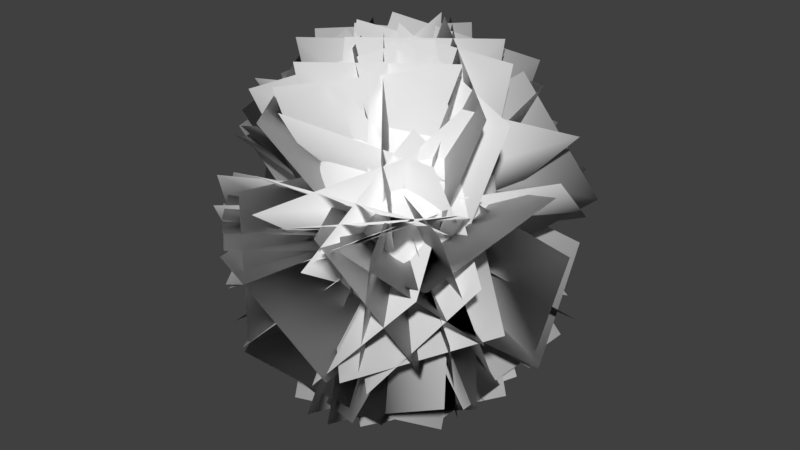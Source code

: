 # Source: S_LeafBlob_01.blend  (saved by Blender 2.80.75; exported with 4.5.12 LTS)
import bpy
from mathutils import Matrix  # noqa: F401  (used for matrix-valued properties, if any)

bpy.ops.wm.read_factory_settings(use_empty=True)
scene = bpy.context.scene
scene.name = 'Scene'

# ---- collections
col_collection_1 = bpy.data.collections.new('Collection 1'); scene.collection.children.link(col_collection_1)

# ---- world
world_world = bpy.data.worlds.new('World'); scene.world = world_world
world_world.color = (0.05088, 0.05088, 0.05088)
world_world.use_sun_shadow = False
world_world.sun_shadow_jitter_overblur = 0.0
world_world.cycles.sampling_method = 'MANUAL'

# ---- meshes
me_icosphere = bpy.data.meshes.new('Icosphere')
me_icosphere.from_pydata([(-1.419e-09, -2.838e-09, -1.843), (1.051, -0.7636, -0.824), (-0.4015, -1.236, -0.824), (-1.299, -2.838e-09, -0.824), (-0.4015, 1.236, -0.824), (1.051, 0.7636, -0.824), (0.4015, -1.236, 0.824), (-1.051, -0.7636, 0.824), (-1.051, 0.7636, 0.824), (0.4015, 1.236, 0.824), (1.299, -2.838e-09, 0.824), (-1.419e-09, -2.838e-09, 1.843), (-0.236, -0.7263, -1.567), (0.6178, -0.4489, -1.567), (0.3818, -1.175, -0.9687), (1.236, -2.838e-09, -0.9687), (0.6178, 0.4489, -1.567), (-0.7636, -2.838e-09, -1.567), (-0.9996, -0.7263, -0.9687), (-0.236, 0.7263, -1.567), (-0.9996, 0.7263, -0.9687), (0.3818, 1.175, -0.9687), (1.381, -0.4489, -2.838e-09), (1.381, 0.4489, -2.838e-09), (-1.419e-09, -1.453, -2.838e-09), (0.8538, -1.175, -2.838e-09), (-1.381, -0.4489, -2.838e-09), (-0.8538, -1.175, -2.838e-09), (-0.8538, 1.175, -2.838e-09), (-1.381, 0.4489, -2.838e-09), (0.8538, 1.175, -2.838e-09), (-1.419e-09, 1.453, -2.838e-09), (0.9996, -0.7263, 0.9687), (-0.3818, -1.175, 0.9687), (-1.236, -2.838e-09, 0.9687), (-0.3818, 1.175, 0.9687), (0.9996, 0.7263, 0.9687), (0.236, -0.7263, 1.567), (0.7636, -2.838e-09, 1.567), (-0.6178, -0.4489, 1.567), (-0.6178, 0.4489, 1.567), (0.236, 0.7263, 1.567)], [], [(0, 13, 12), (1, 13, 15), (0, 12, 17), (0, 17, 19), (0, 19, 16), (1, 15, 22), (2, 14, 24), (3, 18, 26), (4, 20, 28), (5, 21, 30), (1, 22, 25), (2, 24, 27), (3, 26, 29), (4, 28, 31), (5, 30, 23), (6, 32, 37), (7, 33, 39), (8, 34, 40), (9, 35, 41), (10, 36, 38), (38, 41, 11), (38, 36, 41), (36, 9, 41), (41, 40, 11), (41, 35, 40), (35, 8, 40), (40, 39, 11), (40, 34, 39), (34, 7, 39), (39, 37, 11), (39, 33, 37), (33, 6, 37), (37, 38, 11), (37, 32, 38), (32, 10, 38), (23, 36, 10), (23, 30, 36), (30, 9, 36), (31, 35, 9), (31, 28, 35), (28, 8, 35), (29, 34, 8), (29, 26, 34), (26, 7, 34), (27, 33, 7), (27, 24, 33), (24, 6, 33), (25, 32, 6), (25, 22, 32), (22, 10, 32), (30, 31, 9), (30, 21, 31), (21, 4, 31), (28, 29, 8), (28, 20, 29), (20, 3, 29), (26, 27, 7), (26, 18, 27), (18, 2, 27), (24, 25, 6), (24, 14, 25), (14, 1, 25), (22, 23, 10), (22, 15, 23), (15, 5, 23), (16, 21, 5), (16, 19, 21), (19, 4, 21), (19, 20, 4), (19, 17, 20), (17, 3, 20), (17, 18, 3), (17, 12, 18), (12, 2, 18), (15, 16, 5), (15, 13, 16), (13, 0, 16), (12, 14, 2), (12, 13, 14), (13, 1, 14)])
me_icosphere.polygons.foreach_set('use_smooth', [True] * 80)
_uv = me_icosphere.uv_layers.new(name='UVMap')
_uv.uv.foreach_set('vector', [0.2487, 0.8441, 0.1939, 0.6807, 0.325, 0.7138, 0.1273, 0.5432, 0.1939, 0.6807, 0.04775, 0.6807, 0.2487, 0.8441, 0.325, 0.7138, 0.3311, 0.9111, 0.2487, 0.8441, 0.3311, 0.9111, 0.2039, 1.0, 0.2487, 0.8441, 0.2039, 1.0, 0.1191, 0.8576, 0.1273, 0.5432, 0.04775, 0.6807, 0.01712, 0.5369, 0.4436, 0.4429, 0.4045, 0.5369, 0.3354, 0.371, 0.6616, 0.2684, 0.559, 0.371, 0.559, 0.1659, 0.7514, 0.1536, 0.8813, 0.1465, 0.802, 0.3196, 0.1082, 0.4429, 9.416e-07, 0.371, 0.09549, 0.2684, 0.7973, 0.9972, 0.7142, 0.8637, 0.8603, 0.8565, 0.4436, 0.4429, 0.3354, 0.371, 0.4309, 0.2684, 0.6616, 0.2684, 0.559, 0.1659, 0.6708, 0.1025, 0.7514, 0.1536, 0.802, 0.3196, 0.6719, 0.28, 0.1082, 0.4429, 0.09549, 0.2684, 0.2236, 0.371, 0.9108, 0.6905, 0.781, 0.6834, 0.862, 0.5369, 0.6623, 0.8441, 0.6046, 1.0, 0.5432, 0.8576, 0.535, 0.5432, 0.6145, 0.6807, 0.4684, 0.6807, 0.1082, 0.094, 0.0691, 0.0, 0.2073, 1.384e-07, 0.3262, 0.2684, 0.2236, 0.1659, 0.3354, 0.1025, 0.3311, 0.9111, 0.3373, 0.7138, 0.4136, 0.8441, 0.3354, 0.1025, 0.2236, 0.1659, 0.2073, 1.384e-07, 0.2236, 0.1659, 0.1082, 0.094, 0.2073, 1.384e-07, 0.3373, 0.7138, 0.4684, 0.6807, 0.4136, 0.8441, 0.3373, 0.7138, 0.4086, 0.5369, 0.4684, 0.6807, 0.4086, 0.5369, 0.535, 0.5432, 0.4684, 0.6807, 0.4684, 0.6807, 0.5432, 0.8576, 0.4136, 0.8441, 0.4684, 0.6807, 0.6145, 0.6807, 0.5432, 0.8576, 0.6145, 0.6807, 0.6623, 0.8441, 0.5432, 0.8576, 0.5432, 0.8576, 0.4584, 1.0, 0.4136, 0.8441, 0.5432, 0.8576, 0.6046, 1.0, 0.4584, 1.0, 0.9915, 0.6194, 0.9108, 0.6905, 0.862, 0.5369, 0.4584, 1.0, 0.3311, 0.9111, 0.4136, 0.8441, 0.862, 0.5369, 0.781, 0.6834, 0.7159, 0.5441, 0.781, 0.6834, 0.6623, 0.7028, 0.7159, 0.5441, 0.2236, 0.371, 0.2236, 0.1659, 0.3262, 0.2684, 0.2236, 0.371, 0.09549, 0.2684, 0.2236, 0.1659, 0.09549, 0.2684, 0.1082, 0.094, 0.2236, 0.1659, 0.0, 0.1659, 0.0691, 0.0, 0.1082, 0.094, 0.6719, 0.28, 0.802, 0.3196, 0.7386, 0.4603, 0.802, 0.3196, 0.865, 0.4603, 0.7386, 0.4603, 0.6452, 0.5369, 0.6145, 0.6807, 0.535, 0.5432, 0.6708, 0.1025, 0.559, 0.1659, 0.5427, 0.0, 0.559, 0.1659, 0.4436, 0.094, 0.5427, 0.0, 0.4309, 0.2684, 0.3354, 0.1659, 0.4436, 0.094, 0.4309, 0.2684, 0.3354, 0.371, 0.3354, 0.1659, 0.9904, 0.8169, 0.9108, 0.6905, 0.9915, 0.6194, 0.8603, 0.8565, 0.781, 0.6834, 0.9108, 0.6905, 0.8603, 0.8565, 0.7142, 0.8637, 0.781, 0.6834, 0.7142, 0.8637, 0.6623, 0.7028, 0.781, 0.6834, 0.09549, 0.2684, 0.0, 0.1659, 0.1082, 0.094, 0.09549, 0.2684, 9.416e-07, 0.371, 0.0, 0.1659, 0.6708, 0.08251, 0.7514, 0.1536, 0.6719, 0.28, 0.802, 0.3196, 0.9481, 0.3268, 0.865, 0.4603, 0.802, 0.3196, 0.8813, 0.1465, 0.9481, 0.3268, 0.8813, 0.1465, 1.0, 0.1659, 0.9481, 0.3268, 0.559, 0.1659, 0.4309, 0.2684, 0.4436, 0.094, 0.559, 0.1659, 0.559, 0.371, 0.4309, 0.2684, 0.559, 0.371, 0.4436, 0.4429, 0.4309, 0.2684, 0.9904, 0.8169, 0.8603, 0.8565, 0.9108, 0.6905, 0.9904, 0.8169, 0.9237, 0.9972, 0.8603, 0.8565, 0.9237, 0.9972, 0.7973, 0.9972, 0.8603, 0.8565, 0.3354, 0.4344, 0.2236, 0.371, 0.3262, 0.2684, 0.3354, 0.4344, 0.2073, 0.5369, 0.2236, 0.371, 0.2073, 0.5369, 0.1082, 0.4429, 0.2236, 0.371, 0.1191, 0.8576, 0.05771, 1.0, 0.0, 0.8441, 0.1191, 0.8576, 0.2039, 1.0, 0.05771, 1.0, 0.8003, 0.0, 0.7514, 0.1536, 0.6708, 0.08251, 0.8003, 0.0, 0.8813, 0.1465, 0.7514, 0.1536, 0.8003, 0.0, 0.9463, 0.00724, 0.8813, 0.1465, 0.9463, 0.00724, 1.0, 0.1659, 0.8813, 0.1465, 0.6708, 0.4344, 0.559, 0.371, 0.6616, 0.2684, 0.6708, 0.4344, 0.5427, 0.5369, 0.559, 0.371, 0.5427, 0.5369, 0.4436, 0.4429, 0.559, 0.371, 0.04775, 0.6807, 0.1191, 0.8576, 0.0, 0.8441, 0.04775, 0.6807, 0.1939, 0.6807, 0.1191, 0.8576, 0.1939, 0.6807, 0.2487, 0.8441, 0.1191, 0.8576, 0.5427, 0.5369, 0.4045, 0.5369, 0.4436, 0.4429, 0.325, 0.7138, 0.1939, 0.6807, 0.2537, 0.5369, 0.1939, 0.6807, 0.1273, 0.5432, 0.2537, 0.5369])
me_icosphere.use_remesh_preserve_volume = False
me_icosphere.use_remesh_preserve_attributes = False
me_icosphere.use_mirror_vertex_groups = False
me_icosphere.update()
me_plane = bpy.data.meshes.new('Plane')
me_plane.from_pydata([(1.09, 0.364, 0.218), (2.044, -1.327, 1.24), (-0.7213, -0.838, -0.08024), (0.2326, -2.529, 0.9416), (1.155, -0.2639, 0.1297), (2.016, -1.482, -1.476), (-0.7423, -0.1639, -0.9636), (0.119, -1.382, -2.569), (-0.7157, -0.6082, -0.7257), (0.2052, -1.69, -2.326), (1.189, 0.1919, -0.1701), (2.11, -0.8897, -1.77), (1.044, 0.3157, -0.7488), (1.226, -0.496, -2.768), (-0.8817, -0.6874, -0.5189), (-0.6998, -1.499, -2.538), (-0.009463, 0.7959, -1.052), (0.2357, -0.0453, -3.033), (0.2048, -1.179, -0.1866), (0.45, -2.02, -2.168), (-0.2486, 0.6795, -1.088), (-0.274, -0.3753, -2.985), (0.3007, -1.159, -0.07339), (0.2753, -2.214, -1.97), (-1.078, -0.07338, -0.4685), (-1.359, -1.412, -2.104), (1.012, -0.4913, -0.4852), (0.7312, -1.83, -2.12), (0.9666, 0.06422, -0.7762), (1.005, -1.535, -2.194), (-0.8856, -0.6671, -0.0008247), (-0.8477, -2.266, -1.418), (-0.4769, -0.86, -0.8069), (0.2052, -1.092, -2.869), (0.9227, 0.7935, -0.5299), (1.605, 0.5615, -2.592), (0.823, 0.9168, -0.4532), (1.522, 0.9518, -2.495), (-0.3622, -0.8341, -0.8889), (0.3369, -0.7992, -2.931), (-0.138, -0.742, -0.9982), (1.068, -0.3416, -2.778), (0.7555, 0.9883, -0.003388), (1.962, 1.389, -1.783), (-0.452, 0.9227, -0.6492), (-1.963, 0.313, -2.026), (-0.1165, -1.115, -0.1152), (-1.627, -1.725, -1.492), (-0.01577, -1.109, -0.3299), (-1.424, -1.594, -1.87), (-0.5237, 0.9638, -0.5185), (-1.932, 0.4786, -2.059), (0.09169, -0.8654, -0.8577), (-1.493, -0.7672, -2.362), (-0.6678, 0.9681, 0.06231), (-2.253, 1.066, -1.442), (0.2435, 0.9076, -0.9122), (-0.8883, 0.9261, -2.718), (-0.8043, -0.8344, -0.2732), (-1.936, -0.8159, -2.079), (-0.1752, -0.7171, -1.093), (-0.5129, 0.16, -3.071), (0.04476, 1.289, -0.2408), (-0.2929, 2.166, -2.219), (0.2129, -0.3534, -1.188), (-0.9215, 0.7334, -2.669), (-0.6335, 0.8817, 0.3672), (-1.768, 1.969, -1.113), (-1.116, 0.3113, -0.06761), (-1.695, 1.67, -1.667), (0.9357, 0.3275, -0.7968), (0.3565, 1.687, -2.396), (-0.7387, -0.1774, -0.9441), (-0.9873, 1.584, -2.211), (0.7099, 0.9063, 0.2783), (0.4614, 2.667, -0.9884), (-0.4602, -0.3985, -1.086), (-0.0318, 0.6875, -2.881), (0.7315, 0.9841, 0.03482), (1.16, 2.07, -1.761), (1.071, -0.3228, -0.6279), (1.524, 0.514, -2.577), (-0.7723, 0.8183, -0.5663), (-0.3195, 1.655, -2.516), (-0.3829, 1.108, -0.07932), (0.6873, 2.4, -1.408), (0.8817, -0.5222, -0.6459), (1.952, 0.7693, -1.975), (0.5625, -0.6998, -0.8621), (1.444, 0.2372, -2.572), (-0.07523, 1.212, -0.1431), (0.8061, 2.149, -1.853), (0.01637, 0.1575, -1.21), (2.084, 0.3886, -1.803), (0.6295, -0.02955, 0.8566), (2.697, 0.2016, 0.2639), (0.02577, -0.2255, -1.186), (1.057, -2.108, -1.372), (0.3416, -0.2628, 0.9449), (1.373, -2.145, 0.7591), (0.8696, -0.01994, 0.6628), (1.886, -1.905, 0.2733), (-0.5239, -0.4369, -0.957), (0.4929, -2.322, -1.347), (-0.7859, -0.6316, -0.5196), (-0.2553, -2.672, 0.07598), (0.9982, 0.1294, 0.4978), (1.529, -1.91, 1.093), (0.9651, -0.05496, 0.5414), (1.222, -2.162, 0.9822), (-0.823, -0.5114, -0.5964), (-0.5657, -2.618, -0.1556), (-0.3918, -0.5378, 0.7895), (0.712, -2.404, 0.9135), (0.7863, 0.0442, -0.9393), (1.89, -1.822, -0.8153), (-0.8066, 0.603, -0.651), (-1.952, -0.8013, -1.872), (0.4689, -1.034, 0.03462), (-0.6765, -2.438, -1.187), (0.3284, -0.7725, 0.6459), (-1.34, -2.186, 0.637), (-0.7072, 0.4593, -0.835), (-2.376, -0.9543, -0.8439), (-0.9348, 0.5801, -0.1636), (-2.479, -0.8096, 0.3084), (0.5251, -0.9446, 0.1221), (-1.019, -2.334, 0.5941), (0.6084, -0.8681, 0.2964), (-0.8632, -2.477, 0.4904), (-0.9581, 0.4777, -0.4284), (-2.43, -1.131, -0.2344), (-0.6303, 0.389, -0.9349), (-2.414, -0.8688, -0.7975), (0.2352, -0.6506, 0.7836), (-1.549, -1.908, 0.9209), (0.6108, -0.9137, 0.1048), (-0.8272, -2.508, 0.2659), (-0.9846, 0.4899, -0.2423), (-2.423, -1.105, -0.0812), (-0.5969, -0.2515, -0.9918), (-2.031, 1.369, -1.248), (0.2546, 0.7749, 0.7321), (-1.18, 2.396, 0.4754), (0.6211, 0.2415, -1.048), (0.5745, 2.412, -1.333), (-0.5695, 0.4559, 0.7775), (-0.6161, 2.626, 0.4921), (0.8889, -0.2405, -0.7764), (1.703, 1.638, -1.494), (-0.5896, 0.8435, 0.3833), (0.2246, 2.722, -0.3344), (-0.7808, 0.8133, -0.03385), (0.004673, 2.632, -0.8811), (1.094, -0.1763, -0.4203), (1.879, 1.643, -1.268), (0.01451, 0.1796, 1.027), (0.2439, 2.305, 1.375), (0.1192, 0.5184, -1.11), (0.3486, 2.644, -0.7617), (1.159, 0.1334, -0.2553), (1.807, 2.011, 0.611), (-0.8776, 0.5545, 0.3567), (-0.2289, 2.433, 1.223), (0.07569, -1.06, -0.3285), (1.952, -1.794, 0.3617), (0.585, 0.8901, 0.3607), (2.462, 0.156, 1.051), (0.05893, -0.4056, 0.9498), (1.926, -1.548, 1.022), (0.4918, 0.1716, -1.118), (2.359, -0.9706, -1.046), (-0.439, -0.7392, 0.5859), (1.054, -2.311, 0.8041), (0.9166, 0.3679, -0.7124), (2.41, -1.204, -0.4943), (0.4676, 0.4348, 0.9088), (1.264, -1.21, 2.105), (-0.1079, -0.98, -0.6532), (0.6885, -2.625, 0.5435), (-0.08561, -0.2024, 1.002), (-0.7071, -2.288, 1.062), (-0.01369, -0.2865, -1.173), (-0.6352, -2.372, -1.112), (0.08565, -0.163, 1.007), (-1.923, -0.4002, 1.701), (-0.6384, 0.1531, -0.9799), (-2.647, -0.08412, -0.2857), (-0.1111, -0.9405, 0.4565), (-2.218, -0.9536, 1.011), (-0.3743, 1.0, -0.4983), (-2.481, 0.987, 0.05588), (-0.179, -0.9568, 0.3862), (-2.177, -0.8747, 1.143), (-0.3716, 1.045, -0.3396), (-2.37, 1.127, 0.4173), (0.2982, 0.7271, -0.9533), (-0.9805, 2.471, -0.8103), (-0.6416, -0.107, 0.8123), (-1.92, 1.637, 0.9554), (-0.9533, -0.3592, 0.3124), (-1.963, 1.272, 1.303), (0.6887, 0.9545, -0.1758), (-0.3214, 2.585, 0.8144), (-0.9825, 0.02164, 0.3718), (-1.385, 2.015, 1.029), (0.9254, 0.6474, -0.3588), (0.5233, 2.64, 0.298), (0.6131, 0.8111, 0.4726), (-0.5236, 2.617, 0.4928), (-0.9271, -0.1458, -0.6527), (-2.064, 1.66, -0.6325), (-0.6429, -0.2052, 0.8063), (-1.104, 1.676, 1.82), (0.558, 0.8806, -0.663), (0.09716, 2.762, 0.3507), (-1.018, 0.2673, 0.2896), (-0.9834, 2.091, 1.432), (1.096, 0.4498, -0.06684), (1.131, 2.274, 1.075), (-0.1767, -0.09707, 1.04), (1.221, 1.158, 2.173), (0.7245, 0.5933, -0.836), (2.122, 1.848, 0.2968), (0.5492, -0.6673, 0.6266), (2.403, 0.3402, 1.168), (0.0188, 1.003, -0.6665), (1.873, 2.011, -0.1252), (-0.437, 0.5264, 0.9291), (0.05126, -0.3341, 2.831), (0.7763, -0.9462, -0.04849), (1.265, -1.807, 1.853), (-0.728, 0.1246, 0.8933), (0.07637, -0.0546, 2.897), (1.255, -0.1646, 0.07114), (2.06, -0.3438, 2.075), (1.089, -0.609, 0.173), (1.9, -0.6213, 2.191), (-0.5433, 0.6648, 0.8369), (0.2677, 0.6526, 2.855), (1.044, 0.3533, 0.5893), (1.249, -0.2612, 2.646), (-0.8541, -0.664, 0.4746), (-0.649, -1.279, 2.532), (-0.1607, 1.023, 0.6858), (0.04973, 0.8687, 2.824), (0.3596, -1.058, 0.4847), (0.5701, -1.212, 2.623), (0.9417, 0.2403, 0.6063), (1.423, -1.429, 1.87), (-0.6732, -0.8814, -0.2599), (-0.1915, -2.551, 1.004), (1.187, -0.05469, 0.0848), (1.729, -1.775, 1.267), (-0.8917, -0.611, 0.229), (-0.3492, -2.331, 1.411), (0.811, 0.3741, 0.8016), (0.4744, -0.403, 2.808), (-0.9257, -0.7264, 0.08395), (-1.262, -1.504, 2.09), (-1.149, 0.00317, 0.1327), (-1.76, -0.9314, 1.969), (0.906, -0.4112, 0.6059), (0.2947, -1.346, 2.442), (1.001, 0.1211, 0.7174), (0.7445, -0.1616, 2.831), (-1.096, -0.2346, 0.4155), (-1.352, -0.5173, 2.529), (-0.826, -0.7743, 0.319), (-0.6963, -1.621, 2.276), (0.9696, 0.3262, 0.676), (1.099, -0.5202, 2.633), (0.5286, 0.2476, 0.9675), (-0.8495, -0.04578, 2.642), (-1.056, -0.3108, -0.4345), (-2.434, -0.6042, 1.24), (0.6247, 0.5305, 0.8266), (-0.5325, 0.8893, 2.616), (-1.124, -0.2924, -0.1396), (-2.282, 0.06645, 1.65), (-0.7102, 0.9097, 0.4093), (-1.179, 0.8699, 2.523), (0.5002, -0.8701, 0.6443), (0.03142, -0.9099, 2.758), (0.271, 1.145, -0.3101), (-0.6183, 2.469, 1.116), (-0.5762, -0.5302, 0.7171), (-1.466, 0.7942, 2.143), (-0.9186, -0.1939, 0.5556), (-1.354, 1.273, 2.039), (0.7832, 0.9327, -0.05912), (0.3477, 2.4, 1.424), (0.988, -0.009678, 0.6214), (0.8814, 1.208, 2.392), (-0.9741, 0.6585, 0.04406), (-1.081, 1.876, 1.815), (-0.8364, -0.628, 0.5334), (-1.236, -0.2641, 2.611), (0.6574, 0.9136, 0.5504), (0.2582, 1.278, 2.628), (-0.1985, -0.8243, 0.7753), (-0.5517, -0.2203, 2.81), (0.06042, 1.235, 0.2089), (-0.2928, 1.839, 2.243), (0.8775, -0.6955, 0.4799), (1.321, -0.3466, 2.597), (-0.5655, 0.9526, 0.5107), (-0.1218, 1.302, 2.627), (-0.8556, -0.3042, 0.7483), (-0.4969, -0.2317, 2.872), (1.144, 0.4123, 0.3861), (1.503, 0.4848, 2.51), (-0.5968, -0.4734, 0.8765), (-0.322, 0.283, 2.89), (0.8253, 0.9862, 0.1342), (1.1, 1.743, 2.148), (-0.4929, -0.8355, 0.6857), (-0.2035, -0.7885, 2.828), (0.7408, 0.9283, 0.4803), (1.03, 0.9753, 2.622), (0.07025, -0.8684, 0.6554), (1.519, -0.6, 2.228), (0.613, 1.046, -0.1714), (2.062, 1.314, 1.401), (1.07, -0.0968, 0.4372), (1.444, 1.342, 1.98), (-0.8386, 0.8006, 0.06286), (-0.4646, 2.24, 1.605), (0.1982, 0.8082, 0.7823), (-1.507, 0.9264, 2.137), (-0.8466, -0.6958, -0.4024), (-2.552, -0.5776, 0.9518), (0.04708, -0.6959, 0.8595), (-1.055, 0.0209, 2.586), (-0.5003, 1.096, -0.234), (-1.602, 1.813, 1.492), (-0.6855, 0.7641, 0.5142), (-1.65, -0.04644, 2.231), (0.2649, -1.109, 0.1638), (-0.6996, -1.92, 1.881), (-0.9109, -0.4845, 0.4144), (-0.4118, -1.812, 2.061), (1.198, -0.0427, 0.1312), (1.697, -1.37, 1.778), (0.05118, 1.12, 0.2741), (1.717, 2.158, -0.6542), (0.5931, -0.6968, -0.7835), (2.259, 0.3404, -1.712), (1.008, 0.4473, -0.4863), (0.6188, 2.488, -1.095), (-1.06, 0.2325, 0.1155), (-1.449, 2.273, -0.4936), (0.02114, -0.478, -1.099), (-1.964, -0.4007, -1.885), (-0.6291, 0.5673, 0.6461), (-2.614, 0.6446, -0.1395), (0.04787, 0.3198, -1.217), (1.683, -0.7344, -2.217), (0.5943, -0.6288, 0.677), (2.229, -1.683, -0.323), (1.036, 0.4909, 0.1671), (2.545, -0.9697, -0.4011), (-0.5277, -0.8566, -0.5207), (0.9812, -2.317, -1.089), (0.8319, 0.2248, 0.6687), (2.362, -1.25, 0.3246), (-0.3204, -0.5919, -0.9559), (1.21, -2.066, -1.3), (-0.49, 0.8556, -0.7194), (0.9206, 2.02, -1.852), (1.123, -0.3242, 0.07685), (2.533, 0.8398, -1.056), (-0.915, -0.5231, -0.3652), (-2.276, 0.8778, -1.264), (0.5346, 1.045, -0.116), (-0.8259, 2.446, -1.015), (0.1151, -0.9773, -0.6111), (-1.937, -1.59, -1.056), (-0.6328, 0.8662, 0.298), (-2.685, 0.2531, -0.1469), (-0.447, 1.033, -0.3761), (-2.324, 0.615, -1.402), (-0.09756, -1.106, -0.1438), (-1.975, -1.524, -1.169), (0.8669, -0.2278, -0.8018), (0.763, -2.339, -1.172), (-0.8344, -0.372, 0.4988), (-0.9383, -2.484, 0.1285), (0.6412, -0.6723, -0.9445), (0.3373, -0.3114, -3.077), (-0.7513, 0.9435, -0.4727), (-1.055, 1.304, -2.606), (0.8057, 0.6655, -0.9012), (0.7195, 0.477, -3.025), (-0.7984, -0.7292, -0.7123), (-0.8846, -0.9177, -2.836), (0.01619, 0.9093, -0.8847), (1.465, 0.6536, -2.481), (0.6731, -0.9564, 0.009976), (2.122, -1.212, -1.587)], [], [(0, 1, 3, 2), (4, 6, 7, 5), (8, 10, 11, 9), (12, 13, 15, 14), (16, 17, 19, 18), (20, 21, 23, 22), (24, 25, 27, 26), (28, 29, 31, 30), (32, 34, 35, 33), (36, 37, 39, 38), (40, 42, 43, 41), (44, 45, 47, 46), (48, 50, 51, 49), (52, 53, 55, 54), (56, 57, 59, 58), (60, 62, 63, 61), (64, 66, 67, 65), (68, 70, 71, 69), (72, 74, 75, 73), (76, 78, 79, 77), (80, 81, 83, 82), (84, 85, 87, 86), (88, 90, 91, 89), (92, 94, 95, 93), (96, 97, 99, 98), (100, 102, 103, 101), (104, 106, 107, 105), (108, 109, 111, 110), (112, 114, 115, 113), (116, 117, 119, 118), (120, 121, 123, 122), (124, 126, 127, 125), (128, 129, 131, 130), (132, 134, 135, 133), (136, 137, 139, 138), (140, 141, 143, 142), (144, 146, 147, 145), (148, 150, 151, 149), (152, 153, 155, 154), (156, 158, 159, 157), (160, 162, 163, 161), (164, 166, 167, 165), (168, 169, 171, 170), (172, 174, 175, 173), (176, 177, 179, 178), (180, 182, 183, 181), (184, 185, 187, 186), (188, 189, 191, 190), (192, 193, 195, 194), (196, 198, 199, 197), (200, 201, 203, 202), (204, 205, 207, 206), (208, 210, 211, 209), (212, 213, 215, 214), (216, 217, 219, 218), (220, 222, 223, 221), (224, 226, 227, 225), (228, 230, 231, 229), (232, 234, 235, 233), (236, 238, 239, 237), (240, 241, 243, 242), (244, 245, 247, 246), (248, 249, 251, 250), (252, 253, 255, 254), (256, 257, 259, 258), (260, 262, 263, 261), (264, 265, 267, 266), (268, 270, 271, 269), (272, 273, 275, 274), (276, 278, 279, 277), (280, 282, 283, 281), (284, 286, 287, 285), (288, 289, 291, 290), (292, 294, 295, 293), (296, 298, 299, 297), (300, 302, 303, 301), (304, 306, 307, 305), (308, 310, 311, 309), (312, 314, 315, 313), (316, 318, 319, 317), (320, 322, 323, 321), (324, 326, 327, 325), (328, 330, 331, 329), (332, 333, 335, 334), (336, 338, 339, 337), (340, 342, 343, 341), (344, 345, 347, 346), (348, 350, 351, 349), (352, 353, 355, 354), (356, 358, 359, 357), (360, 362, 363, 361), (364, 366, 367, 365), (368, 370, 371, 369), (372, 373, 375, 374), (376, 377, 379, 378), (380, 382, 383, 381), (384, 385, 387, 386), (388, 390, 391, 389), (392, 393, 395, 394), (396, 398, 399, 397)])
_uv = me_plane.uv_layers.new(name='UVMap')
_uv.uv.foreach_set('vector', [1.49e-07, 1.0, 0.0, 1.49e-07, 1.0, 0.0, 1.0, 1.0, 1.49e-07, 1.0, 1.0, 1.0, 1.0, 0.0, 0.0, 1.49e-07, 1.49e-07, 1.0, 1.0, 1.0, 1.0, 0.0, 0.0, 1.49e-07, 1.49e-07, 1.0, 0.0, 1.49e-07, 1.0, 0.0, 1.0, 1.0, 1.49e-07, 1.0, 0.0, 1.49e-07, 1.0, 0.0, 1.0, 1.0, 1.49e-07, 1.0, 0.0, 1.49e-07, 1.0, 0.0, 1.0, 1.0, 1.49e-07, 1.0, 0.0, 1.49e-07, 1.0, 0.0, 1.0, 1.0, 1.49e-07, 1.0, 0.0, 1.49e-07, 1.0, 0.0, 1.0, 1.0, 1.49e-07, 1.0, 1.0, 1.0, 1.0, 0.0, 0.0, 1.49e-07, 1.49e-07, 1.0, 0.0, 1.49e-07, 1.0, 0.0, 1.0, 1.0, 1.49e-07, 1.0, 1.0, 1.0, 1.0, 0.0, 0.0, 1.49e-07, 1.49e-07, 1.0, 0.0, 1.49e-07, 1.0, 0.0, 1.0, 1.0, 1.49e-07, 1.0, 1.0, 1.0, 1.0, 0.0, 0.0, 1.49e-07, 1.49e-07, 1.0, 0.0, 1.49e-07, 1.0, 0.0, 1.0, 1.0, 1.49e-07, 1.0, 0.0, 1.49e-07, 1.0, 0.0, 1.0, 1.0, 1.49e-07, 1.0, 1.0, 1.0, 1.0, 0.0, 0.0, 1.49e-07, 1.49e-07, 1.0, 1.0, 1.0, 1.0, 0.0, 0.0, 1.49e-07, 1.49e-07, 1.0, 1.0, 1.0, 1.0, 0.0, 0.0, 1.49e-07, 1.49e-07, 1.0, 1.0, 1.0, 1.0, 0.0, 0.0, 1.49e-07, 1.49e-07, 1.0, 1.0, 1.0, 1.0, 0.0, 0.0, 1.49e-07, 1.49e-07, 1.0, 0.0, 1.49e-07, 1.0, 0.0, 1.0, 1.0, 1.49e-07, 1.0, 0.0, 1.49e-07, 1.0, 0.0, 1.0, 1.0, 1.49e-07, 1.0, 1.0, 1.0, 1.0, 0.0, 0.0, 1.49e-07, 1.49e-07, 1.0, 1.0, 1.0, 1.0, 0.0, 0.0, 1.49e-07, 1.49e-07, 1.0, 0.0, 1.49e-07, 1.0, 0.0, 1.0, 1.0, 1.49e-07, 1.0, 1.0, 1.0, 1.0, 0.0, 0.0, 1.49e-07, 1.49e-07, 1.0, 1.0, 1.0, 1.0, 0.0, 0.0, 1.49e-07, 1.49e-07, 1.0, 0.0, 1.49e-07, 1.0, 0.0, 1.0, 1.0, 1.49e-07, 1.0, 1.0, 1.0, 1.0, 0.0, 0.0, 1.49e-07, 1.49e-07, 1.0, 0.0, 1.49e-07, 1.0, 0.0, 1.0, 1.0, 1.49e-07, 1.0, 0.0, 1.49e-07, 1.0, 0.0, 1.0, 1.0, 1.49e-07, 1.0, 1.0, 1.0, 1.0, 0.0, 0.0, 1.49e-07, 1.49e-07, 1.0, 0.0, 1.49e-07, 1.0, 0.0, 1.0, 1.0, 1.49e-07, 1.0, 1.0, 1.0, 1.0, 0.0, 0.0, 1.49e-07, 1.49e-07, 1.0, 0.0, 1.49e-07, 1.0, 0.0, 1.0, 1.0, 1.49e-07, 1.0, 0.0, 1.49e-07, 1.0, 0.0, 1.0, 1.0, 1.49e-07, 1.0, 1.0, 1.0, 1.0, 0.0, 0.0, 1.49e-07, 1.49e-07, 1.0, 1.0, 1.0, 1.0, 0.0, 0.0, 1.49e-07, 1.49e-07, 1.0, 0.0, 1.49e-07, 1.0, 0.0, 1.0, 1.0, 1.49e-07, 1.0, 1.0, 1.0, 1.0, 0.0, 0.0, 1.49e-07, 1.49e-07, 1.0, 1.0, 1.0, 1.0, 0.0, 0.0, 1.49e-07, 1.49e-07, 1.0, 1.0, 1.0, 1.0, 0.0, 0.0, 1.49e-07, 1.49e-07, 1.0, 0.0, 1.49e-07, 1.0, 0.0, 1.0, 1.0, 1.49e-07, 1.0, 1.0, 1.0, 1.0, 0.0, 0.0, 1.49e-07, 1.49e-07, 1.0, 0.0, 1.49e-07, 1.0, 0.0, 1.0, 1.0, 1.49e-07, 1.0, 1.0, 1.0, 1.0, 0.0, 0.0, 1.49e-07, 1.49e-07, 1.0, 0.0, 1.49e-07, 1.0, 0.0, 1.0, 1.0, 1.49e-07, 1.0, 0.0, 1.49e-07, 1.0, 0.0, 1.0, 1.0, 1.49e-07, 1.0, 0.0, 1.49e-07, 1.0, 0.0, 1.0, 1.0, 1.49e-07, 1.0, 1.0, 1.0, 1.0, 0.0, 0.0, 1.49e-07, 1.49e-07, 1.0, 0.0, 1.49e-07, 1.0, 0.0, 1.0, 1.0, 1.49e-07, 1.0, 0.0, 1.49e-07, 1.0, 0.0, 1.0, 1.0, 1.49e-07, 1.0, 1.0, 1.0, 1.0, 0.0, 0.0, 1.49e-07, 1.49e-07, 1.0, 0.0, 1.49e-07, 1.0, 0.0, 1.0, 1.0, 1.49e-07, 1.0, 0.0, 1.49e-07, 1.0, 0.0, 1.0, 1.0, 1.49e-07, 1.0, 1.0, 1.0, 1.0, 0.0, 0.0, 1.49e-07, 1.49e-07, 1.0, 1.0, 1.0, 1.0, 0.0, 0.0, 1.49e-07, 1.49e-07, 1.0, 1.0, 1.0, 1.0, 0.0, 0.0, 1.49e-07, 1.49e-07, 1.0, 1.0, 1.0, 1.0, 0.0, 0.0, 1.49e-07, 1.49e-07, 1.0, 1.0, 1.0, 1.0, 0.0, 0.0, 1.49e-07, 1.49e-07, 1.0, 0.0, 1.49e-07, 1.0, 0.0, 1.0, 1.0, 1.49e-07, 1.0, 0.0, 1.49e-07, 1.0, 0.0, 1.0, 1.0, 1.49e-07, 1.0, 0.0, 1.49e-07, 1.0, 0.0, 1.0, 1.0, 1.49e-07, 1.0, 0.0, 1.49e-07, 1.0, 0.0, 1.0, 1.0, 1.49e-07, 1.0, 0.0, 1.49e-07, 1.0, 0.0, 1.0, 1.0, 1.49e-07, 1.0, 1.0, 1.0, 1.0, 0.0, 0.0, 1.49e-07, 1.49e-07, 1.0, 0.0, 1.49e-07, 1.0, 0.0, 1.0, 1.0, 1.49e-07, 1.0, 1.0, 1.0, 1.0, 0.0, 0.0, 1.49e-07, 1.49e-07, 1.0, 0.0, 1.49e-07, 1.0, 0.0, 1.0, 1.0, 1.49e-07, 1.0, 1.0, 1.0, 1.0, 0.0, 0.0, 1.49e-07, 1.49e-07, 1.0, 1.0, 1.0, 1.0, 0.0, 0.0, 1.49e-07, 1.49e-07, 1.0, 1.0, 1.0, 1.0, 0.0, 0.0, 1.49e-07, 1.49e-07, 1.0, 0.0, 1.49e-07, 1.0, 0.0, 1.0, 1.0, 1.49e-07, 1.0, 1.0, 1.0, 1.0, 0.0, 0.0, 1.49e-07, 1.49e-07, 1.0, 1.0, 1.0, 1.0, 0.0, 0.0, 1.49e-07, 1.49e-07, 1.0, 1.0, 1.0, 1.0, 0.0, 0.0, 1.49e-07, 1.49e-07, 1.0, 1.0, 1.0, 1.0, 0.0, 0.0, 1.49e-07, 1.49e-07, 1.0, 1.0, 1.0, 1.0, 0.0, 0.0, 1.49e-07, 1.49e-07, 1.0, 1.0, 1.0, 1.0, 0.0, 0.0, 1.49e-07, 1.49e-07, 1.0, 1.0, 1.0, 1.0, 0.0, 0.0, 1.49e-07, 1.49e-07, 1.0, 1.0, 1.0, 1.0, 0.0, 0.0, 1.49e-07, 1.49e-07, 1.0, 1.0, 1.0, 1.0, 0.0, 0.0, 1.49e-07, 1.49e-07, 1.0, 1.0, 1.0, 1.0, 0.0, 0.0, 1.49e-07, 1.49e-07, 1.0, 0.0, 1.49e-07, 1.0, 0.0, 1.0, 1.0, 1.49e-07, 1.0, 1.0, 1.0, 1.0, 0.0, 0.0, 1.49e-07, 1.49e-07, 1.0, 1.0, 1.0, 1.0, 0.0, 0.0, 1.49e-07, 1.49e-07, 1.0, 0.0, 1.49e-07, 1.0, 0.0, 1.0, 1.0, 1.49e-07, 1.0, 1.0, 1.0, 1.0, 0.0, 0.0, 1.49e-07, 1.49e-07, 1.0, 0.0, 1.49e-07, 1.0, 0.0, 1.0, 1.0, 1.49e-07, 1.0, 1.0, 1.0, 1.0, 0.0, 0.0, 1.49e-07, 1.49e-07, 1.0, 1.0, 1.0, 1.0, 0.0, 0.0, 1.49e-07, 1.49e-07, 1.0, 1.0, 1.0, 1.0, 0.0, 0.0, 1.49e-07, 1.49e-07, 1.0, 1.0, 1.0, 1.0, 0.0, 0.0, 1.49e-07, 1.49e-07, 1.0, 0.0, 1.49e-07, 1.0, 0.0, 1.0, 1.0, 1.49e-07, 1.0, 0.0, 1.49e-07, 1.0, 0.0, 1.0, 1.0, 1.49e-07, 1.0, 1.0, 1.0, 1.0, 0.0, 0.0, 1.49e-07, 1.49e-07, 1.0, 0.0, 1.49e-07, 1.0, 0.0, 1.0, 1.0, 1.49e-07, 1.0, 1.0, 1.0, 1.0, 0.0, 0.0, 1.49e-07, 1.49e-07, 1.0, 0.0, 1.49e-07, 1.0, 0.0, 1.0, 1.0, 1.49e-07, 1.0, 1.0, 1.0, 1.0, 0.0, 0.0, 1.49e-07])
me_plane.use_remesh_preserve_volume = False
me_plane.use_remesh_preserve_attributes = False
me_plane.use_mirror_vertex_groups = False
me_plane.update()
me_plane.normals_split_custom_set([tuple(v) for v in zip(*[iter([0.9356, 0.3228, 0.1432, 0.7442, -0.5006, 0.4423, 0.06471, -0.9426, 0.3275, -0.6726, -0.73, -0.1211, 0.9642, -0.2145, 0.1558, -0.7173, -0.08601, -0.6914, -0.1455, -0.5135, -0.8457, 0.7578, -0.555, -0.343, -0.7096, -0.469, -0.5258, 0.9734, 0.2149, -0.07958, 0.8277, -0.285, -0.4834, -0.09834, -0.6659, -0.7395, 0.7923, 0.3745, -0.4816, 0.3812, -0.07067, -0.9218, -0.4439, -0.4989, -0.7444, -0.7655, -0.5179, -0.3817, -0.1152, 0.677, -0.727, -0.08332, 0.1231, -0.9889, 0.01512, -0.7822, -0.6229, 0.06499, -0.996, -0.06118, -0.3006, 0.5808, -0.7565, -0.295, -0.03012, -0.955, -0.05192, -0.8435, -0.5347, 0.1591, -0.9871, 0.01842, -0.9, -0.06862, -0.4304, -0.6373, -0.4655, -0.6141, 0.1552, -0.747, -0.6465, 0.8713, -0.4097, -0.2701, 0.8145, 0.1765, -0.5527, 0.3028, -0.6334, -0.7121, -0.4407, -0.8161, -0.374, -0.7919, -0.6015, -0.1051, -0.5366, -0.6578, -0.5285, 0.6456, 0.6768, -0.3538, 0.5133, 0.374, -0.7724, -0.1135, -0.3508, -0.9296, 0.5734, 0.7517, -0.3259, 0.4674, 0.5026, -0.7273, -0.05306, -0.2169, -0.9747, -0.4714, -0.6524, -0.5935, -0.3232, -0.6162, -0.7182, 0.5932, 0.8002, -0.08838, 0.6333, 0.6052, -0.4824, 0.3118, -6.989e-06, -0.9502, -0.4061, 0.7255, -0.5556, -0.758, 0.1462, -0.6356, -0.6857, -0.5881, -0.4289, -0.1998, -0.9782, -0.05721, -0.1395, -0.9719, -0.1896, -0.4477, 0.7454, -0.4939, -0.7391, 0.2024, -0.6425, -0.6468, -0.5384, -0.5401, -0.1042, -0.7812, -0.6155, -0.6755, -0.2148, -0.7054, -0.7838, 0.3592, -0.5066, -0.573, 0.7932, -0.2061, 0.09219, 0.7637, -0.6389, -0.4263, 0.4079, -0.8074, -0.7644, -0.2335, -0.601, -0.7099, -0.665, -0.2319, -0.3503, -0.5567, -0.7533, 0.01837, 0.9537, -0.3001, -0.1628, 0.7536, -0.6369, -0.3502, 0.1737, -0.9204, -0.001945, -0.2459, -0.9693, -0.5975, 0.8018, 0.00291, -0.6084, 0.6561, -0.4465, -0.4552, 0.351, -0.8182, -0.9441, 0.204, -0.2589, 0.7289, 0.4046, -0.5523, 0.03012, 0.6965, -0.7169, -0.6023, 0.5704, -0.5585, -0.7209, -0.09931, -0.6858, 0.6326, 0.7695, 0.08755, 0.1359, 0.9251, -0.3545, -0.4154, 0.5974, -0.6859, -0.5648, -0.2723, -0.779, 0.5878, 0.806, -0.06905, 0.3361, 0.7917, -0.5101, -0.1598, 0.3896, -0.907, 0.8997, -0.2173, -0.3786, 0.4934, 0.3617, -0.791, -0.2035, 0.6441, -0.7374, -0.6161, 0.6019, -0.5081, -0.3246, 0.9065, -0.2701, 0.1929, 0.8731, -0.4476, 0.6904, 0.4377, -0.576, 0.7751, -0.461, -0.4322, 0.405, -0.6548, -0.6382, -0.06796, 0.9597, -0.2728, 0.2112, 0.81, -0.5471, 0.4861, 0.2596, -0.8345, -0.1666, 0.2606, -0.951, 0.7307, -0.1245, 0.6712, 0.9828, 0.1022, 0.1535, 0.7947, 0.2932, -0.5315, -0.1878, -0.1146, -0.9755, 0.3341, -0.8799, -0.3379, 0.4847, -0.8112, 0.3272, 0.4536, -0.428, 0.7817, 0.8666, -0.07115, 0.4939, -0.619, -0.3265, -0.7143, 0.07153, -0.9404, -0.3326, 0.6713, -0.7101, 0.2125, -0.7529, -0.5141, -0.4109, 0.9296, 0.09269, 0.3566, 0.5533, -0.7248, 0.4104, -0.151, -0.9849, 0.08458, 0.9093, -0.08458, 0.4074, 0.4335, -0.8184, 0.3771, -0.2726, -0.9621, 0.006124, -0.7826, -0.4081, -0.47, -0.4, -0.7295, 0.5548, 0.653, 0.1768, -0.7364, 0.6977, -0.7081, -0.109, 0.2399, -0.908, 0.3435, -0.6821, 0.469, -0.561, -0.7856, -0.2444, -0.5685, -0.367, -0.883, -0.2926, 0.3367, -0.9365, 0.0981, 0.3076, -0.8139, 0.4929, -0.5061, -0.8463, 0.1661, -0.8854, -0.343, -0.3137, -0.6451, 0.3885, -0.658, -0.8244, 0.4563, -0.335, 0.4158, -0.8953, 0.1598, -0.3984, -0.9001, 0.1765, -0.9311, -0.3637, -0.02972, 0.5045, -0.8181, 0.2759, -0.3423, -0.9262, 0.1581, -0.8883, -0.4327, -0.1539, -0.811, 0.3643, -0.4579, -0.6074, 0.3508, -0.7128, 0.255, -0.7583, 0.5999, -0.5795, -0.7825, 0.2279, -0.8973, -0.3166, -0.3075, 0.4925, -0.8566, 0.1537, -0.3423, -0.934, 0.1022, -0.8923, -0.4361, -0.1167, -0.8511, 0.3731, -0.3694, -0.6561, -0.1584, -0.7378, -0.7339, 0.4761, -0.4845, -0.4185, 0.9061, -0.06179, 0.3849, 0.7995, 0.4611, 0.4467, 0.3678, -0.8156, -0.7143, 0.4658, 0.5222, -0.1856, 0.9819, -0.03822, 0.1604, 0.8838, -0.4395, 0.799, -0.1452, -0.5835, -0.5866, 0.8094, 0.02635, 0.09103, 0.9718, -0.2177, 0.5703, 0.6958, -0.4365, -0.6932, 0.6692, -0.2676, -0.01108, 0.9338, -0.3575, 0.6369, 0.6814, -0.3607, 0.9648, -0.09686, -0.2445, 0.1533, 0.06937, 0.9857, -0.03907, 0.5492, -0.8348, 0.112, 0.9427, -0.3142, 0.204, 0.9308, 0.3034, 0.9743, 0.1782, -0.1375, -0.8814, 0.4723, 0.001574, -0.004973, 0.9753, 0.2207, 0.6837, 0.7183, 0.1287, -0.06012, -0.9791, -0.1943, 0.5781, 0.804, 0.1392, 0.9319, 0.04889, 0.3593, 0.7028, -0.6711, 0.2359, 0.1268, -0.6175, 0.7762, 0.7055, -0.5869, 0.3972, 0.9211, -0.3328, -0.2022, 0.3147, 0.3076, -0.898, -0.4348, -0.8245, 0.3621, 0.7375, 0.441, -0.5114, 0.9029, -0.4297, -0.009348, 0.3632, -0.8719, 0.3286, 0.6274, 0.3843, 0.6772, 0.5301, -0.5296, 0.6623, 0.2054, -0.9476, 0.2449, -0.2604, -0.8588, -0.4412, -0.02533, -0.4545, 0.8904, -0.228, -0.1801, -0.9569, -0.3588, -0.8898, -0.282, -0.2675, -0.9091, 0.3193, 0.2022, -0.3843, 0.9008, -0.8266, -0.3282, 0.4572, -0.9723, -0.06942, -0.2231, -0.647, 0.1742, -0.7423, -0.135, -0.9401, 0.313, -0.8599, -0.4721, 0.194, -0.9303, 0.321, -0.1777, -0.343, 0.8029, -0.4875, -0.2046, -0.9445, 0.257, -0.8571, -0.4572, 0.2374, -0.9205, 0.3822, -0.08154, -0.3332, 0.8488, -0.4105, 0.1356, 0.6951, -0.706, -0.758, -0.3179, 0.5695, -0.7745, 0.6267, 0.08546, -0.3466, 0.8597, -0.3752, -0.9032, -0.4254, 0.05753, -0.8442, 0.4834, 0.2316, -0.05951, 0.9955, 0.07349, 0.5421, 0.8159, -0.201, -0.9944, -0.08642, 0.06065, -0.547, 0.8279, 0.1241, 0.2337, 0.9716, -0.03795, 0.739, 0.616, -0.2727, 0.6309, 0.7395, 0.2348, -0.8382, -0.1069, -0.5348, -0.7404, 0.5713, -0.3541, -0.1513, 0.9879, -0.03336, -0.7248, -0.4196, 0.5464, -0.4463, 0.7455, 0.495, 0.08028, 0.9956, -0.04761, 0.3758, 0.7819, -0.4974, -0.9858, 0.1646, -0.03259, -0.3564, 0.8879, 0.291, 0.5008, 0.8357, 0.2254, 0.9055, 0.4216, -0.04773, -0.1387, -0.3365, 0.9314, 0.5167, 0.6117, -0.599, 0.7528, 0.6552, 0.06379, 0.6341, 0.4064, 0.6578, 0.5181, -0.6991, 0.4927, -0.05265, 0.8351, -0.5476, 0.6677, 0.7417, -0.06285, 0.9181, 0.1108, 0.3807, -0.4855, 0.5428, 0.6853, 0.5858, -0.8077, 0.06576, 0.4655, -0.6809, 0.5654, 0.1549, -0.3066, 0.9392, -0.814, -0.03544, 0.5798, 0.9875, -0.1105, 0.112, 0.777, -0.1742, 0.605, 0.1793, -0.1846, 0.9663, 0.8465, -0.494, 0.1986, -0.5697, 0.6628, 0.486, 0.2865, 0.1553, 0.9454, 0.72, -0.2768, 0.6364, 0.8943, 0.2631, 0.3618, 0.5794, -0.2001, 0.7901, -0.1755, -0.6476, 0.7415, -0.7312, -0.6545, 0.1926, -0.07867, 0.9532, 0.292, 0.1936, 0.2648, 0.9447, 0.2949, -0.5627, 0.7723, 0.2575, -0.9013, 0.3483, 0.8931, 0.181, 0.4118, 0.5568, -0.5805, 0.5942, -0.08132, -0.9437, 0.3205, -0.6422, -0.7347, -0.2186, 0.9937, -0.02503, 0.1093, 0.6127, -0.6539, 0.4438, -0.1168, -0.901, 0.4179, -0.8004, -0.5986, 0.0309, 0.8072, 0.2802, 0.5194, 0.3217, -0.3064, 0.8959, -0.4292, -0.7024, 0.5678, -0.7774, -0.6271, -0.0493, -0.9908, -0.07109, -0.1153, 0.7956, -0.4015, 0.4536, 0.1898, -0.6375, 0.7467, -0.6683, -0.5262, 0.5258, 0.8819, 0.05751, 0.4679, 0.4304, -0.1935, 0.8817, -0.5025, -0.4039, 0.7645, -0.9481, -0.3043, 0.09235, -0.7015, -0.7049, 0.105, 0.8729, 0.2383, 0.4257, 0.5215, -0.3045, 0.7971, -0.2029, -0.7365, 0.6453, 0.6664, 0.1586, 0.7285, -0.2981, -0.2114, 0.9308, -0.911, -0.3415, 0.2311, -0.8866, -0.2516, -0.3881, 0.7055, 0.4529, 0.5451, -0.933, -0.2719, -0.2356, -0.9234, -0.1069, 0.3687, -0.1184, 0.3101, 0.9433, -0.6305, 0.7759, 0.02051, 0.4089, -0.7891, 0.4585, 0.1169, -0.512, 0.851, -0.4714, 0.2801, 0.8363, 0.1847, 0.9263, -0.3284, -0.5783, -0.6837, 0.4451, -0.6749, 0.263, 0.6894, -0.1731, 0.9716, 0.1611, -0.917, -0.3243, 0.2321, -0.5922, 0.5288, 0.608, 0.2404, 0.922, 0.3037, 0.6193, 0.7765, -0.1158, 0.8973, -0.04727, 0.4389, -0.8362, 0.5038, -0.2168, -0.4015, 0.797, 0.4512, 0.5241, 0.4278, 0.7364, -0.7272, -0.6454, 0.2338, 0.6157, 0.7456, 0.255, 0.2842, 0.4683, 0.8366, -0.4648, -0.3063, 0.8307, -0.1696, -0.8504, 0.498, 0.07807, 0.9953, -0.05646, 0.01189, 0.7606, 0.6491, -0.1256, -0.2836, 0.9507, 0.7036, -0.6042, 0.3741, -0.5053, 0.8558, 0.1103, 0.11, 0.4988, 0.8597, 0.5943, -0.2262, 0.7718, -0.8093, -0.4423, 0.3864, 0.9183, 0.3211, 0.2315, 0.6794, 0.09707, 0.7273, -0.09338, -0.2846, 0.9541, -0.5599, -0.626, 0.5429, 0.6428, 0.766, -0.0001727, 0.5508, 0.6085, 0.5714, 0.001924, -0.03813, 0.9993, -0.4219, -0.8205, 0.3858, 0.6484, 0.7324, 0.2076, 0.5575, 0.2947, 0.7761, 0.0272, -0.4812, 0.8762, 0.05721, -0.8851, 0.462, 0.4681, 0.859, -0.2074, 0.8084, 0.4474, 0.3825, 0.6521, -0.3057, 0.6938, 0.9376, -0.1021, 0.3322, -0.7336, 0.6464, -0.2097, -0.09484, 0.9273, 0.362, 0.6794, 0.4694, 0.564, 0.3228, 0.8139, 0.4831, -0.7628, -0.5576, -0.3274, -0.9406, -0.3108, 0.1367, -0.6775, 0.3281, 0.6582, 0.07028, -0.7877, 0.612, -0.4089, -0.1785, 0.895, -0.6338, 0.7198, 0.2832, -0.4081, 0.8428, -0.3508, -0.6865, 0.7155, 0.1293, 0.1568, -0.9745, 0.1607, -0.2232, -0.8154, 0.5342, -0.7052, -0.1963, 0.6812, -0.833, -0.5349, 0.1415, 0.9904, -0.01837, 0.1369, 0.6323, -0.5337, 0.5616, -0.1082, -0.7906, 0.6027, 0.08131, 0.9967, -0.007285, 0.5763, 0.7902, -0.2085, 0.8421, 0.261, -0.4719, 0.4578, -0.6725, -0.5815, 0.8139, 0.4735, -0.3368, -0.9792, 0.1379, -0.1491, -0.5128, 0.7978, -0.3172, 0.1875, 0.9051, -0.3815, -0.1973, -0.3943, -0.8976, -0.7954, -0.1059, -0.5968, -0.9578, 0.1898, -0.2157, -0.7432, 0.5864, 0.3221, -0.123, 0.3919, -0.9118, 0.5555, -0.6507, 0.5176, 0.7929, -0.607, 0.05239, 0.6568, -0.2144, -0.7229, 0.8939, 0.4386, 0.09271, -0.5786, -0.7207, -0.3819, 0.2921, -0.9304, -0.2212, 0.9445, -0.3283, 0.01445, 0.8621, 0.1678, 0.4781, -0.4824, -0.4883, -0.7272, 0.4076, -0.8601, -0.3067, 0.8631, -0.4541, 0.221, -0.4415, 0.6759, -0.5901, 0.9542, -0.2708, 0.1274, 0.8857, 0.3949, -0.244, 0.2556, 0.7922, -0.5542, -0.8315, -0.4409, -0.338, -0.8232, 0.3046, -0.4791, -0.3015, 0.8571, -0.4177, 0.4277, 0.8838, -0.1896, -0.05515, -0.9088, -0.4135, -0.7637, -0.5557, -0.3287, -0.9783, 0.04553, -0.2024, -0.6062, 0.7939, -0.04706, -0.3873, 0.817, -0.4271, -0.1886, -0.9791, -0.07555, -0.773, -0.5232, -0.3589, -0.8388, 0.2169, -0.4993, 0.7786, -0.1303, -0.6138, 0.1956, -0.9457, -0.2597, -0.3871, -0.9201, 0.05959, -0.8423, -0.4925, 0.219, 0.4604, -0.5845, -0.6682, -0.5786, 0.6747, -0.4583, -0.4414, 0.4971, -0.747, -0.0484, 0.01313, -0.9987, 0.5283, 0.6204, -0.5797, 0.1261, 0.3375, -0.9328, -0.4986, -0.2492, -0.8303, -0.7116, -0.5218, -0.4705, -0.07718, 0.7579, -0.6478, 0.517, -0.8505, 0.09612, 0.8128, -0.4315, -0.3914, 0.4778, 0.4167, -0.7734])] * 3)])

# ---- objects
ob_icosphere = bpy.data.objects.new('Icosphere', me_icosphere)
ob_leaf_056 = bpy.data.objects.new('leaf.056', me_plane)

# ---- transforms, parenting, visibility, modifiers, constraints
ob_icosphere.location = (1.419e-09, 2.838e-09, 2.838e-09)
ob_icosphere.lineart.crease_threshold = 0.0
ob_leaf_056.location = (-0.0326, -0.0315, -0.1228)
ob_leaf_056.lineart.crease_threshold = 0.0

# ---- collection membership
col_collection_1.objects.link(ob_icosphere)
col_collection_1.objects.link(ob_leaf_056)

# ---- scene / render settings (as saved in the file)
scene.frame_start = 1; scene.frame_end = 250; scene.frame_set(1)
scene.render.engine = 'BLENDER_EEVEE_NEXT'
scene.render.resolution_percentage = 50
scene.render.dither_intensity = 0.0
scene.cycles.use_denoising = False
scene.cycles.samples = 128
scene.cycles.sampling_pattern = 'TABULATED_SOBOL'
scene.cycles.use_adaptive_sampling = False
scene.cycles.use_light_tree = False
scene.cycles.blur_glossy = 0.0
scene.cycles.sample_clamp_indirect = 0.0
scene.view_settings.view_transform = 'Standard'
bpy.context.view_layer.update()

# ---- added for rendering (the .blend has no active camera and no usable light): camera, sun
cam_auto = bpy.data.cameras.new('AutoCamera')
cam_auto.lens = 50.0
cam_auto.sensor_width = 36.0
cam_auto.clip_end = 1000.0
ob_auto_camera = bpy.data.objects.new('AutoCamera', cam_auto)
scene.collection.objects.link(ob_auto_camera)
ob_auto_camera.location = (8.95301, -10.7613, 6.97037)
ob_auto_camera.rotation_euler = (1.09748, -7.21219e-08, 0.694738)
scene.camera = ob_auto_camera
light_auto_sun = bpy.data.lights.new('AutoSun', 'SUN')
light_auto_sun.energy = 3.0
light_auto_sun.angle = 0.0523599
ob_auto_sun = bpy.data.objects.new('AutoSun', light_auto_sun)
scene.collection.objects.link(ob_auto_sun)
ob_auto_sun.rotation_euler = (0.872665, 0.174533, 0.523599)
bpy.context.view_layer.update()
